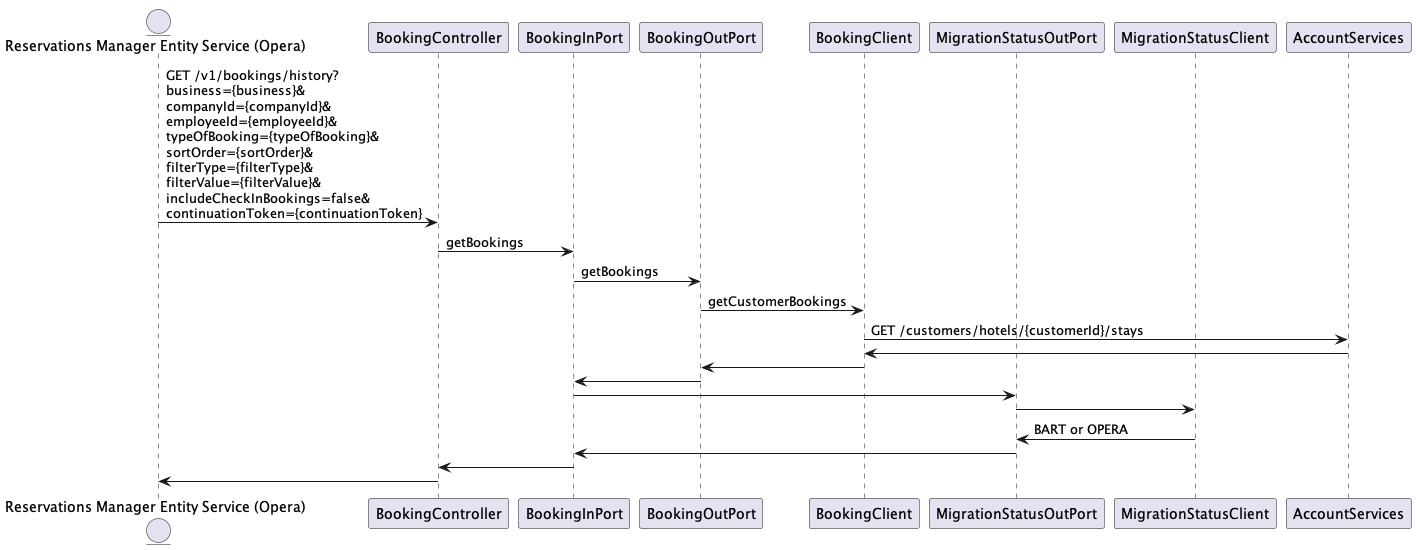

The diagram above was rendered by PlantUML. Its source (embedded in the PNG):
@startuml
entity "Reservations Manager Entity Service (Opera)" as ES
participant BookingController as Controller
participant BookingInPort as BookingInPort

participant BookingOutPort as BookingOutPort
participant BookingClient as BookingClient
participant MigrationStatusOutPort as MigrationStatusOutPort
participant MigrationStatusClient as MigrationStatusClient

ES -> Controller: GET /v1/bookings/history?\nbusiness={business}&\ncompanyId={companyId}&\nemployeeId={employeeId}&\ntypeOfBooking={typeOfBooking}&\nsortOrder={sortOrder}&\nfilterType={filterType}&\nfilterValue={filterValue}&\nincludeCheckInBookings=false&\ncontinuationToken={continuationToken}
Controller -> BookingInPort: getBookings

BookingInPort -> BookingOutPort: getBookings
BookingOutPort -> BookingClient: getCustomerBookings
BookingClient -> AccountServices: GET /customers/hotels/{customerId}/stays
BookingClient <- AccountServices
BookingOutPort <- BookingClient
BookingInPort <- BookingOutPort
BookingInPort -> MigrationStatusOutPort
MigrationStatusOutPort -> MigrationStatusClient
MigrationStatusOutPort <- MigrationStatusClient: BART or OPERA
BookingInPort <- MigrationStatusOutPort

Controller <- BookingInPort
ES <- Controller
@enduml